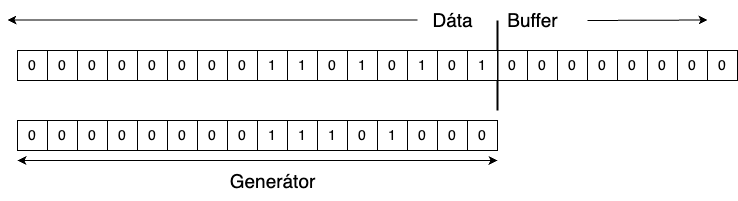

The diagram above was exported from draw.io. Its source (the exported page's mxGraphModel, read from the mxfile embedded in the PNG):
<mxGraphModel dx="1178" dy="646" grid="1" gridSize="10" guides="1" tooltips="1" connect="1" arrows="1" fold="1" page="1" pageScale="1" pageWidth="827" pageHeight="1169" math="0" shadow="0">
  <root>
    <mxCell id="0" />
    <mxCell id="1" parent="0" />
    <mxCell id="kHgBWDGDMM2OSJgBT4id-25" value="1" style="rounded=0;whiteSpace=wrap;html=1;fontSize=14;" vertex="1" parent="1">
      <mxGeometry x="100" y="189" width="30" height="30" as="geometry" />
    </mxCell>
    <mxCell id="kHgBWDGDMM2OSJgBT4id-26" value="0" style="rounded=0;whiteSpace=wrap;html=1;fontSize=14;" vertex="1" parent="1">
      <mxGeometry x="130" y="189" width="30" height="30" as="geometry" />
    </mxCell>
    <mxCell id="kHgBWDGDMM2OSJgBT4id-27" value="1" style="rounded=0;whiteSpace=wrap;html=1;fontSize=14;" vertex="1" parent="1">
      <mxGeometry x="160" y="189" width="30" height="30" as="geometry" />
    </mxCell>
    <mxCell id="kHgBWDGDMM2OSJgBT4id-28" value="0" style="rounded=0;whiteSpace=wrap;html=1;fontSize=14;" vertex="1" parent="1">
      <mxGeometry x="190" y="189" width="30" height="30" as="geometry" />
    </mxCell>
    <mxCell id="kHgBWDGDMM2OSJgBT4id-29" value="1" style="rounded=0;whiteSpace=wrap;html=1;fontSize=14;" vertex="1" parent="1">
      <mxGeometry x="220" y="189" width="30" height="30" as="geometry" />
    </mxCell>
    <mxCell id="kHgBWDGDMM2OSJgBT4id-30" value="0" style="rounded=0;whiteSpace=wrap;html=1;fontSize=14;" vertex="1" parent="1">
      <mxGeometry x="250" y="189" width="30" height="30" as="geometry" />
    </mxCell>
    <mxCell id="kHgBWDGDMM2OSJgBT4id-31" value="1" style="rounded=0;whiteSpace=wrap;html=1;fontSize=14;" vertex="1" parent="1">
      <mxGeometry x="280" y="189" width="30" height="30" as="geometry" />
    </mxCell>
    <mxCell id="kHgBWDGDMM2OSJgBT4id-32" value="0" style="rounded=0;whiteSpace=wrap;html=1;fontSize=14;" vertex="1" parent="1">
      <mxGeometry x="310" y="189" width="30" height="30" as="geometry" />
    </mxCell>
    <mxCell id="kHgBWDGDMM2OSJgBT4id-33" value="0" style="rounded=0;whiteSpace=wrap;html=1;fontSize=14;" vertex="1" parent="1">
      <mxGeometry x="340" y="189" width="30" height="30" as="geometry" />
    </mxCell>
    <mxCell id="kHgBWDGDMM2OSJgBT4id-34" value="0" style="rounded=0;whiteSpace=wrap;html=1;fontSize=14;" vertex="1" parent="1">
      <mxGeometry x="370" y="189" width="30" height="30" as="geometry" />
    </mxCell>
    <mxCell id="kHgBWDGDMM2OSJgBT4id-35" value="0" style="rounded=0;whiteSpace=wrap;html=1;fontSize=14;" vertex="1" parent="1">
      <mxGeometry x="400" y="189" width="30" height="30" as="geometry" />
    </mxCell>
    <mxCell id="kHgBWDGDMM2OSJgBT4id-36" value="0" style="rounded=0;whiteSpace=wrap;html=1;fontSize=14;" vertex="1" parent="1">
      <mxGeometry x="430" y="189" width="30" height="30" as="geometry" />
    </mxCell>
    <mxCell id="kHgBWDGDMM2OSJgBT4id-37" value="0" style="rounded=0;whiteSpace=wrap;html=1;fontSize=14;" vertex="1" parent="1">
      <mxGeometry x="460" y="189" width="30" height="30" as="geometry" />
    </mxCell>
    <mxCell id="kHgBWDGDMM2OSJgBT4id-38" value="0" style="rounded=0;whiteSpace=wrap;html=1;fontSize=14;" vertex="1" parent="1">
      <mxGeometry x="490" y="189" width="30" height="30" as="geometry" />
    </mxCell>
    <mxCell id="kHgBWDGDMM2OSJgBT4id-39" value="0" style="rounded=0;whiteSpace=wrap;html=1;fontSize=14;" vertex="1" parent="1">
      <mxGeometry x="520" y="189" width="30" height="30" as="geometry" />
    </mxCell>
    <mxCell id="kHgBWDGDMM2OSJgBT4id-40" value="0" style="rounded=0;whiteSpace=wrap;html=1;fontSize=14;" vertex="1" parent="1">
      <mxGeometry x="550" y="189" width="30" height="30" as="geometry" />
    </mxCell>
    <mxCell id="kHgBWDGDMM2OSJgBT4id-41" value="0" style="rounded=0;whiteSpace=wrap;html=1;fontSize=14;" vertex="1" parent="1">
      <mxGeometry x="580" y="189" width="30" height="30" as="geometry" />
    </mxCell>
    <mxCell id="kHgBWDGDMM2OSJgBT4id-42" value="0" style="rounded=0;whiteSpace=wrap;html=1;fontSize=14;" vertex="1" parent="1">
      <mxGeometry x="610" y="189" width="30" height="30" as="geometry" />
    </mxCell>
    <mxCell id="kHgBWDGDMM2OSJgBT4id-43" value="0" style="rounded=0;whiteSpace=wrap;html=1;fontSize=14;" vertex="1" parent="1">
      <mxGeometry x="640" y="189" width="30" height="30" as="geometry" />
    </mxCell>
    <mxCell id="kHgBWDGDMM2OSJgBT4id-44" value="0" style="rounded=0;whiteSpace=wrap;html=1;fontSize=14;" vertex="1" parent="1">
      <mxGeometry x="670" y="189" width="30" height="30" as="geometry" />
    </mxCell>
    <mxCell id="kHgBWDGDMM2OSJgBT4id-45" value="0" style="rounded=0;whiteSpace=wrap;html=1;fontSize=14;" vertex="1" parent="1">
      <mxGeometry x="700" y="189" width="30" height="30" as="geometry" />
    </mxCell>
    <mxCell id="kHgBWDGDMM2OSJgBT4id-46" value="0" style="rounded=0;whiteSpace=wrap;html=1;fontSize=14;" vertex="1" parent="1">
      <mxGeometry x="730" y="189" width="30" height="30" as="geometry" />
    </mxCell>
    <mxCell id="kHgBWDGDMM2OSJgBT4id-47" value="0" style="rounded=0;whiteSpace=wrap;html=1;fontSize=14;" vertex="1" parent="1">
      <mxGeometry x="760" y="189" width="30" height="30" as="geometry" />
    </mxCell>
    <mxCell id="kHgBWDGDMM2OSJgBT4id-48" value="" style="endArrow=none;html=1;rounded=0;startSize=16;strokeWidth=2;" edge="1" parent="1">
      <mxGeometry width="50" height="50" relative="1" as="geometry">
        <mxPoint x="580" y="249" as="sourcePoint" />
        <mxPoint x="580" y="159" as="targetPoint" />
      </mxGeometry>
    </mxCell>
    <mxCell id="kHgBWDGDMM2OSJgBT4id-49" value="&lt;font style=&quot;font-size: 19px;&quot;&gt;Buffer&lt;/font&gt;" style="text;html=1;align=center;verticalAlign=middle;resizable=0;points=[];autosize=1;strokeColor=none;fillColor=none;" vertex="1" parent="1">
      <mxGeometry x="580" y="139" width="70" height="40" as="geometry" />
    </mxCell>
    <mxCell id="kHgBWDGDMM2OSJgBT4id-50" value="&lt;font style=&quot;font-size: 19px;&quot;&gt;Dáta&lt;/font&gt;" style="text;html=1;align=center;verticalAlign=middle;resizable=0;points=[];autosize=1;strokeColor=none;fillColor=none;" vertex="1" parent="1">
      <mxGeometry x="505" y="139" width="60" height="40" as="geometry" />
    </mxCell>
    <mxCell id="kHgBWDGDMM2OSJgBT4id-51" value="" style="endArrow=classic;html=1;rounded=0;" edge="1" parent="1">
      <mxGeometry width="50" height="50" relative="1" as="geometry">
        <mxPoint x="670" y="159" as="sourcePoint" />
        <mxPoint x="790" y="158.5" as="targetPoint" />
      </mxGeometry>
    </mxCell>
    <mxCell id="kHgBWDGDMM2OSJgBT4id-52" value="" style="endArrow=classic;html=1;rounded=0;" edge="1" parent="1">
      <mxGeometry width="50" height="50" relative="1" as="geometry">
        <mxPoint x="500" y="158.5" as="sourcePoint" />
        <mxPoint x="90" y="158.5" as="targetPoint" />
      </mxGeometry>
    </mxCell>
    <mxCell id="kHgBWDGDMM2OSJgBT4id-61" value="&lt;font style=&quot;font-size: 14px;&quot;&gt;1&lt;/font&gt;" style="rounded=0;whiteSpace=wrap;html=1;fontSize=14;" vertex="1" parent="1">
      <mxGeometry x="340" y="259" width="30" height="30" as="geometry" />
    </mxCell>
    <mxCell id="kHgBWDGDMM2OSJgBT4id-62" value="1" style="rounded=0;whiteSpace=wrap;html=1;fontSize=14;" vertex="1" parent="1">
      <mxGeometry x="370" y="259" width="30" height="30" as="geometry" />
    </mxCell>
    <mxCell id="kHgBWDGDMM2OSJgBT4id-63" value="1" style="rounded=0;whiteSpace=wrap;html=1;fontSize=14;" vertex="1" parent="1">
      <mxGeometry x="400" y="259" width="30" height="30" as="geometry" />
    </mxCell>
    <mxCell id="kHgBWDGDMM2OSJgBT4id-64" value="0" style="rounded=0;whiteSpace=wrap;html=1;fontSize=14;" vertex="1" parent="1">
      <mxGeometry x="430" y="259" width="30" height="30" as="geometry" />
    </mxCell>
    <mxCell id="kHgBWDGDMM2OSJgBT4id-65" value="1" style="rounded=0;whiteSpace=wrap;html=1;fontSize=14;" vertex="1" parent="1">
      <mxGeometry x="460" y="259" width="30" height="30" as="geometry" />
    </mxCell>
    <mxCell id="kHgBWDGDMM2OSJgBT4id-66" value="0" style="rounded=0;whiteSpace=wrap;html=1;fontSize=14;" vertex="1" parent="1">
      <mxGeometry x="490" y="259" width="30" height="30" as="geometry" />
    </mxCell>
    <mxCell id="kHgBWDGDMM2OSJgBT4id-67" value="0" style="rounded=0;whiteSpace=wrap;html=1;fontSize=14;" vertex="1" parent="1">
      <mxGeometry x="520" y="259" width="30" height="30" as="geometry" />
    </mxCell>
    <mxCell id="kHgBWDGDMM2OSJgBT4id-68" value="0" style="rounded=0;whiteSpace=wrap;html=1;fontSize=14;" vertex="1" parent="1">
      <mxGeometry x="550" y="259" width="30" height="30" as="geometry" />
    </mxCell>
    <mxCell id="kHgBWDGDMM2OSJgBT4id-71" value="0" style="rounded=0;whiteSpace=wrap;html=1;fontSize=14;" vertex="1" parent="1">
      <mxGeometry x="100" y="259" width="30" height="30" as="geometry" />
    </mxCell>
    <mxCell id="kHgBWDGDMM2OSJgBT4id-72" value="0" style="rounded=0;whiteSpace=wrap;html=1;fontSize=14;" vertex="1" parent="1">
      <mxGeometry x="130" y="259" width="30" height="30" as="geometry" />
    </mxCell>
    <mxCell id="kHgBWDGDMM2OSJgBT4id-73" value="0" style="rounded=0;whiteSpace=wrap;html=1;fontSize=14;" vertex="1" parent="1">
      <mxGeometry x="160" y="259" width="30" height="30" as="geometry" />
    </mxCell>
    <mxCell id="kHgBWDGDMM2OSJgBT4id-74" value="0" style="rounded=0;whiteSpace=wrap;html=1;fontSize=14;" vertex="1" parent="1">
      <mxGeometry x="190" y="259" width="30" height="30" as="geometry" />
    </mxCell>
    <mxCell id="kHgBWDGDMM2OSJgBT4id-75" value="0" style="rounded=0;whiteSpace=wrap;html=1;fontSize=14;" vertex="1" parent="1">
      <mxGeometry x="220" y="259" width="30" height="30" as="geometry" />
    </mxCell>
    <mxCell id="kHgBWDGDMM2OSJgBT4id-76" value="0" style="rounded=0;whiteSpace=wrap;html=1;fontSize=14;" vertex="1" parent="1">
      <mxGeometry x="250" y="259" width="30" height="30" as="geometry" />
    </mxCell>
    <mxCell id="kHgBWDGDMM2OSJgBT4id-77" value="0" style="rounded=0;whiteSpace=wrap;html=1;fontSize=14;" vertex="1" parent="1">
      <mxGeometry x="280" y="259" width="30" height="30" as="geometry" />
    </mxCell>
    <mxCell id="kHgBWDGDMM2OSJgBT4id-78" value="0" style="rounded=0;whiteSpace=wrap;html=1;fontSize=14;" vertex="1" parent="1">
      <mxGeometry x="310" y="259" width="30" height="30" as="geometry" />
    </mxCell>
    <mxCell id="kHgBWDGDMM2OSJgBT4id-80" value="&lt;font style=&quot;font-size: 14px;&quot;&gt;1&lt;/font&gt;" style="rounded=0;whiteSpace=wrap;html=1;fontSize=14;" vertex="1" parent="1">
      <mxGeometry x="340" y="189" width="30" height="30" as="geometry" />
    </mxCell>
    <mxCell id="kHgBWDGDMM2OSJgBT4id-81" value="1" style="rounded=0;whiteSpace=wrap;html=1;fontSize=14;" vertex="1" parent="1">
      <mxGeometry x="370" y="189" width="30" height="30" as="geometry" />
    </mxCell>
    <mxCell id="kHgBWDGDMM2OSJgBT4id-82" value="0" style="rounded=0;whiteSpace=wrap;html=1;fontSize=14;" vertex="1" parent="1">
      <mxGeometry x="400" y="189" width="30" height="30" as="geometry" />
    </mxCell>
    <mxCell id="kHgBWDGDMM2OSJgBT4id-83" value="1" style="rounded=0;whiteSpace=wrap;html=1;fontSize=14;" vertex="1" parent="1">
      <mxGeometry x="430" y="189" width="30" height="30" as="geometry" />
    </mxCell>
    <mxCell id="kHgBWDGDMM2OSJgBT4id-84" value="0" style="rounded=0;whiteSpace=wrap;html=1;fontSize=14;" vertex="1" parent="1">
      <mxGeometry x="460" y="189" width="30" height="30" as="geometry" />
    </mxCell>
    <mxCell id="kHgBWDGDMM2OSJgBT4id-85" value="1" style="rounded=0;whiteSpace=wrap;html=1;fontSize=14;" vertex="1" parent="1">
      <mxGeometry x="490" y="189" width="30" height="30" as="geometry" />
    </mxCell>
    <mxCell id="kHgBWDGDMM2OSJgBT4id-86" value="0" style="rounded=0;whiteSpace=wrap;html=1;fontSize=14;" vertex="1" parent="1">
      <mxGeometry x="520" y="189" width="30" height="30" as="geometry" />
    </mxCell>
    <mxCell id="kHgBWDGDMM2OSJgBT4id-87" value="1" style="rounded=0;whiteSpace=wrap;html=1;fontSize=14;" vertex="1" parent="1">
      <mxGeometry x="550" y="189" width="30" height="30" as="geometry" />
    </mxCell>
    <mxCell id="kHgBWDGDMM2OSJgBT4id-88" value="0" style="rounded=0;whiteSpace=wrap;html=1;fontSize=14;" vertex="1" parent="1">
      <mxGeometry x="100" y="189" width="30" height="30" as="geometry" />
    </mxCell>
    <mxCell id="kHgBWDGDMM2OSJgBT4id-89" value="0" style="rounded=0;whiteSpace=wrap;html=1;fontSize=14;" vertex="1" parent="1">
      <mxGeometry x="130" y="189" width="30" height="30" as="geometry" />
    </mxCell>
    <mxCell id="kHgBWDGDMM2OSJgBT4id-90" value="0" style="rounded=0;whiteSpace=wrap;html=1;fontSize=14;" vertex="1" parent="1">
      <mxGeometry x="160" y="189" width="30" height="30" as="geometry" />
    </mxCell>
    <mxCell id="kHgBWDGDMM2OSJgBT4id-91" value="0" style="rounded=0;whiteSpace=wrap;html=1;fontSize=14;" vertex="1" parent="1">
      <mxGeometry x="190" y="189" width="30" height="30" as="geometry" />
    </mxCell>
    <mxCell id="kHgBWDGDMM2OSJgBT4id-92" value="0" style="rounded=0;whiteSpace=wrap;html=1;fontSize=14;" vertex="1" parent="1">
      <mxGeometry x="220" y="189" width="30" height="30" as="geometry" />
    </mxCell>
    <mxCell id="kHgBWDGDMM2OSJgBT4id-93" value="0" style="rounded=0;whiteSpace=wrap;html=1;fontSize=14;" vertex="1" parent="1">
      <mxGeometry x="250" y="189" width="30" height="30" as="geometry" />
    </mxCell>
    <mxCell id="kHgBWDGDMM2OSJgBT4id-94" value="0" style="rounded=0;whiteSpace=wrap;html=1;fontSize=14;" vertex="1" parent="1">
      <mxGeometry x="280" y="189" width="30" height="30" as="geometry" />
    </mxCell>
    <mxCell id="kHgBWDGDMM2OSJgBT4id-95" value="0" style="rounded=0;whiteSpace=wrap;html=1;fontSize=14;" vertex="1" parent="1">
      <mxGeometry x="310" y="189" width="30" height="30" as="geometry" />
    </mxCell>
    <mxCell id="kHgBWDGDMM2OSJgBT4id-96" value="" style="endArrow=classic;startArrow=classic;html=1;rounded=0;" edge="1" parent="1">
      <mxGeometry width="50" height="50" relative="1" as="geometry">
        <mxPoint x="100" y="299" as="sourcePoint" />
        <mxPoint x="580" y="299" as="targetPoint" />
      </mxGeometry>
    </mxCell>
    <mxCell id="kHgBWDGDMM2OSJgBT4id-97" value="&lt;font style=&quot;font-size: 19px;&quot;&gt;Generátor&lt;/font&gt;" style="text;html=1;align=center;verticalAlign=middle;resizable=0;points=[];autosize=1;strokeColor=none;fillColor=none;" vertex="1" parent="1">
      <mxGeometry x="300" y="300" width="110" height="40" as="geometry" />
    </mxCell>
    <mxCell id="kHgBWDGDMM2OSJgBT4id-98" value="0" style="rounded=0;whiteSpace=wrap;html=1;fontSize=14;" vertex="1" parent="1">
      <mxGeometry x="790" y="189" width="30" height="30" as="geometry" />
    </mxCell>
  </root>
</mxGraphModel>